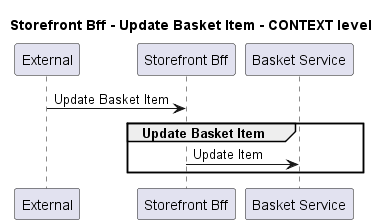

The diagram above was rendered by PlantUML. Its source (embedded in the PNG):
@startuml
!pragma layout smetana

title Storefront Bff - Update Basket Item - CONTEXT level

participant "External" as C4InterFlow.SoftwareSystems.ExternalSystem
participant "Storefront Bff" as ECommercePlatform.SoftwareSystems.StorefrontBff
participant "Basket Service" as ECommercePlatform.SoftwareSystems.BasketService

C4InterFlow.SoftwareSystems.ExternalSystem -> ECommercePlatform.SoftwareSystems.StorefrontBff : Update Basket Item
group Update Basket Item
ECommercePlatform.SoftwareSystems.StorefrontBff -> ECommercePlatform.SoftwareSystems.BasketService : Update Item
end


@enduml